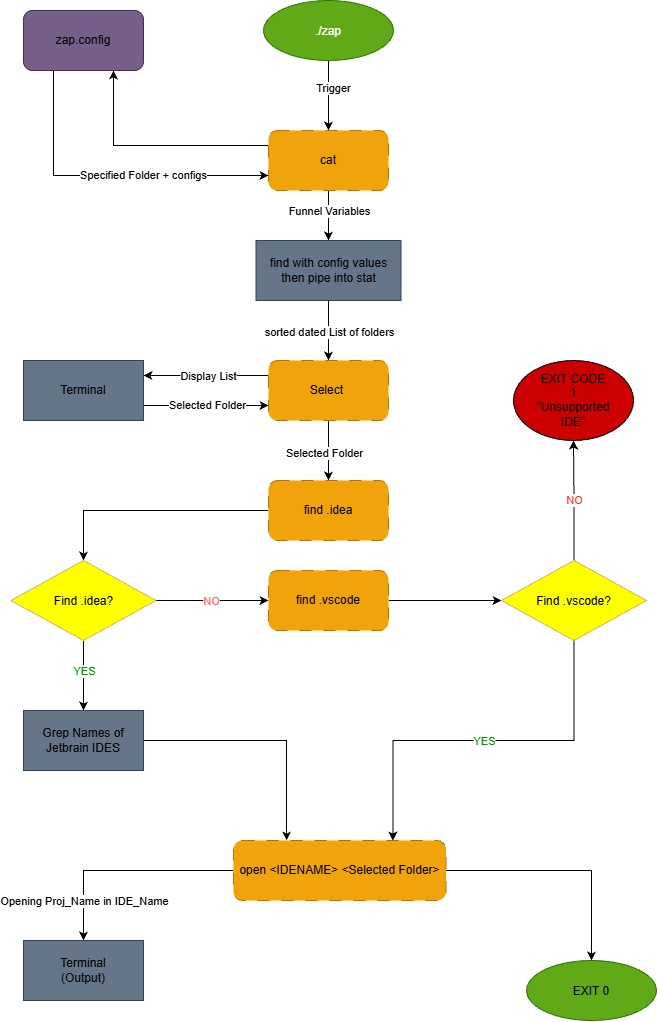

The diagram above was exported from draw.io. Its source (the exported page's mxGraphModel, read from the mxfile embedded in the PNG):
<mxGraphModel dx="2934" dy="1103" grid="1" gridSize="10" guides="1" tooltips="1" connect="1" arrows="1" fold="1" page="1" pageScale="1" pageWidth="850" pageHeight="1100" background="light-dark(#FFFFFF,#FFFFFF)" math="0" shadow="0">
  <root>
    <mxCell id="0" />
    <mxCell id="1" parent="0" />
    <mxCell id="X9NPnQ5w3uBt5d5MsDVc-8" edge="1" parent="1" source="X9NPnQ5w3uBt5d5MsDVc-1" style="edgeStyle=orthogonalEdgeStyle;rounded=0;orthogonalLoop=1;jettySize=auto;html=1;exitX=0.5;exitY=1;exitDx=0;exitDy=0;entryX=0.5;entryY=0;entryDx=0;entryDy=0;defaultLabelBackgroundColor=page;" target="X9NPnQ5w3uBt5d5MsDVc-6">
      <mxGeometry relative="1" as="geometry" />
    </mxCell>
    <mxCell id="X9NPnQ5w3uBt5d5MsDVc-14" connectable="0" parent="X9NPnQ5w3uBt5d5MsDVc-8" style="edgeLabel;html=1;align=center;verticalAlign=middle;resizable=0;points=[];inheritText=fontFamily,fontSize,fontStyle,textOpacity,labelBorderColor,labelBorderWidth,labelBackgroundColor,defaultLabelBackgroundColor,labelPadding;defaultLabelBackgroundColor=page;fontColor=light-dark(#000000,#FFFFFF);" value="Trigger" vertex="1">
      <mxGeometry relative="1" x="-0.2286" y="4" as="geometry">
        <mxPoint as="offset" />
      </mxGeometry>
    </mxCell>
    <mxCell id="X9NPnQ5w3uBt5d5MsDVc-1" parent="1" style="ellipse;whiteSpace=wrap;html=1;shapeInside=1;fillColor=#60a917;fontColor=light-dark(#FFFFFF,#FFFFFF);strokeColor=#2D7600;" value="./zap" vertex="1">
      <mxGeometry height="60" width="130" x="340" y="20" as="geometry" />
    </mxCell>
    <mxCell id="X9NPnQ5w3uBt5d5MsDVc-9" edge="1" parent="1" source="X9NPnQ5w3uBt5d5MsDVc-6" style="edgeStyle=orthogonalEdgeStyle;rounded=0;orthogonalLoop=1;jettySize=auto;html=1;exitX=0;exitY=0.25;exitDx=0;exitDy=0;entryX=0.75;entryY=1;entryDx=0;entryDy=0;defaultLabelBackgroundColor=page;" target="X9NPnQ5w3uBt5d5MsDVc-7">
      <mxGeometry relative="1" x="0.1265" as="geometry" />
    </mxCell>
    <mxCell id="X9NPnQ5w3uBt5d5MsDVc-15" edge="1" parent="1" source="X9NPnQ5w3uBt5d5MsDVc-6" style="edgeStyle=orthogonalEdgeStyle;rounded=0;orthogonalLoop=1;jettySize=auto;html=1;defaultLabelBackgroundColor=page;entryX=0.5;entryY=0;entryDx=0;entryDy=0;" target="X9NPnQ5w3uBt5d5MsDVc-72">
      <mxGeometry relative="1" as="geometry" />
    </mxCell>
    <mxCell id="X9NPnQ5w3uBt5d5MsDVc-25" connectable="0" parent="X9NPnQ5w3uBt5d5MsDVc-15" style="edgeLabel;html=1;align=center;verticalAlign=middle;resizable=0;points=[];inheritText=1;defaultLabelBackgroundColor=page;" value="Funnel Variables" vertex="1">
      <mxGeometry relative="1" x="-0.2007" as="geometry">
        <mxPoint as="offset" />
      </mxGeometry>
    </mxCell>
    <mxCell id="X9NPnQ5w3uBt5d5MsDVc-6" parent="1" style="rounded=1;whiteSpace=wrap;html=1;roundedPerimeter=1;fillColor=#f0a30a;fontColor=default;strokeColor=light-dark(#BD7000,#FFF4C3);dashed=1;dashPattern=12 12;" value="cat" vertex="1">
      <mxGeometry height="60" width="120" x="345" y="150" as="geometry" />
    </mxCell>
    <mxCell id="X9NPnQ5w3uBt5d5MsDVc-10" edge="1" parent="1" source="X9NPnQ5w3uBt5d5MsDVc-7" style="edgeStyle=orthogonalEdgeStyle;rounded=0;orthogonalLoop=1;jettySize=auto;html=1;exitX=0.25;exitY=1;exitDx=0;exitDy=0;entryX=0;entryY=0.75;entryDx=0;entryDy=0;defaultLabelBackgroundColor=page;" target="X9NPnQ5w3uBt5d5MsDVc-6" value="Specified Folder + configs">
      <mxGeometry relative="1" x="0.2188" as="geometry">
        <mxPoint as="offset" />
      </mxGeometry>
    </mxCell>
    <mxCell id="X9NPnQ5w3uBt5d5MsDVc-7" parent="1" style="rounded=1;whiteSpace=wrap;html=1;roundedPerimeter=1;fillColor=#76608a;fontColor=default;strokeColor=light-dark(#432D57,#FFFFFF);" value="zap.config" vertex="1">
      <mxGeometry height="60" width="120" x="100" y="30" as="geometry" />
    </mxCell>
    <mxCell id="X9NPnQ5w3uBt5d5MsDVc-26" edge="1" parent="1" source="X9NPnQ5w3uBt5d5MsDVc-72" style="edgeStyle=orthogonalEdgeStyle;rounded=0;orthogonalLoop=1;jettySize=auto;html=1;entryX=0.5;entryY=0;entryDx=0;entryDy=0;defaultLabelBackgroundColor=page;exitX=0.5;exitY=1;exitDx=0;exitDy=0;" target="X9NPnQ5w3uBt5d5MsDVc-22">
      <mxGeometry relative="1" as="geometry" />
    </mxCell>
    <mxCell id="X9NPnQ5w3uBt5d5MsDVc-27" connectable="0" parent="X9NPnQ5w3uBt5d5MsDVc-26" style="edgeLabel;html=1;align=center;verticalAlign=middle;resizable=0;points=[];inheritText=fontFamily,fontSize,fontStyle,textOpacity,labelBorderColor,labelBorderWidth,labelBackgroundColor,defaultLabelBackgroundColor,labelPadding;defaultLabelBackgroundColor=page;fontColor=default;" value="sorted dated List of folders" vertex="1">
      <mxGeometry relative="1" x="-0.175" y="-3" as="geometry">
        <mxPoint x="3" y="6" as="offset" />
      </mxGeometry>
    </mxCell>
    <mxCell id="X9NPnQ5w3uBt5d5MsDVc-29" edge="1" parent="1" source="X9NPnQ5w3uBt5d5MsDVc-22" style="edgeStyle=orthogonalEdgeStyle;rounded=0;orthogonalLoop=1;jettySize=auto;html=1;exitX=0;exitY=0.25;exitDx=0;exitDy=0;entryX=1;entryY=0.25;entryDx=0;entryDy=0;defaultLabelBackgroundColor=page;" target="X9NPnQ5w3uBt5d5MsDVc-28">
      <mxGeometry relative="1" as="geometry" />
    </mxCell>
    <mxCell id="X9NPnQ5w3uBt5d5MsDVc-31" connectable="0" parent="X9NPnQ5w3uBt5d5MsDVc-29" style="edgeLabel;html=1;align=center;verticalAlign=middle;resizable=0;points=[];inheritText=1;defaultLabelBackgroundColor=page;" value="Display List" vertex="1">
      <mxGeometry relative="1" x="-0.024" as="geometry">
        <mxPoint as="offset" />
      </mxGeometry>
    </mxCell>
    <mxCell id="X9NPnQ5w3uBt5d5MsDVc-35" edge="1" parent="1" source="X9NPnQ5w3uBt5d5MsDVc-22" style="edgeStyle=orthogonalEdgeStyle;rounded=0;orthogonalLoop=1;jettySize=auto;html=1;exitX=0.5;exitY=1;exitDx=0;exitDy=0;entryX=0.5;entryY=0;entryDx=0;entryDy=0;defaultLabelBackgroundColor=page;" target="X9NPnQ5w3uBt5d5MsDVc-34">
      <mxGeometry relative="1" as="geometry" />
    </mxCell>
    <mxCell id="X9NPnQ5w3uBt5d5MsDVc-36" connectable="0" parent="X9NPnQ5w3uBt5d5MsDVc-35" style="edgeLabel;html=1;align=center;verticalAlign=middle;resizable=0;points=[];inheritText=1;defaultLabelBackgroundColor=page;" value="Selected Folder" vertex="1">
      <mxGeometry relative="1" x="0.0571" y="-2" as="geometry">
        <mxPoint x="-3" as="offset" />
      </mxGeometry>
    </mxCell>
    <mxCell id="X9NPnQ5w3uBt5d5MsDVc-22" parent="1" style="rounded=1;whiteSpace=wrap;html=1;roundedPerimeter=1;fillColor=#f0a30a;fontColor=default;strokeColor=light-dark(#BD7000,#FFF4C3);dashed=1;dashPattern=12 12;" value="Select&amp;nbsp;" vertex="1">
      <mxGeometry height="60" width="120" x="345" y="380" as="geometry" />
    </mxCell>
    <mxCell id="X9NPnQ5w3uBt5d5MsDVc-32" edge="1" parent="1" source="X9NPnQ5w3uBt5d5MsDVc-28" style="edgeStyle=orthogonalEdgeStyle;rounded=0;orthogonalLoop=1;jettySize=auto;html=1;exitX=1;exitY=0.75;exitDx=0;exitDy=0;entryX=0;entryY=0.75;entryDx=0;entryDy=0;defaultLabelBackgroundColor=page;" target="X9NPnQ5w3uBt5d5MsDVc-22">
      <mxGeometry relative="1" as="geometry" />
    </mxCell>
    <mxCell id="X9NPnQ5w3uBt5d5MsDVc-33" connectable="0" parent="X9NPnQ5w3uBt5d5MsDVc-32" style="edgeLabel;html=1;align=center;verticalAlign=middle;resizable=0;points=[];inheritText=1;defaultLabelBackgroundColor=page;" value="Selected Folder" vertex="1">
      <mxGeometry relative="1" x="0.024" y="1" as="geometry">
        <mxPoint x="-1" as="offset" />
      </mxGeometry>
    </mxCell>
    <mxCell id="X9NPnQ5w3uBt5d5MsDVc-28" parent="1" style="rounded=0;whiteSpace=wrap;html=1;fillColor=#647687;fontColor=light-dark(#000000,#FFFFFF);strokeColor=#314354;" value="Terminal" vertex="1">
      <mxGeometry height="60" width="120" x="100" y="380" as="geometry" />
    </mxCell>
    <mxCell id="X9NPnQ5w3uBt5d5MsDVc-38" edge="1" parent="1" source="X9NPnQ5w3uBt5d5MsDVc-34" style="edgeStyle=orthogonalEdgeStyle;rounded=0;orthogonalLoop=1;jettySize=auto;html=1;entryX=0.5;entryY=0;entryDx=0;entryDy=0;defaultLabelBackgroundColor=page;" target="X9NPnQ5w3uBt5d5MsDVc-37">
      <mxGeometry relative="1" as="geometry" />
    </mxCell>
    <mxCell id="X9NPnQ5w3uBt5d5MsDVc-34" parent="1" style="rounded=1;whiteSpace=wrap;html=1;roundedPerimeter=1;fillColor=#f0a30a;fontColor=default;strokeColor=light-dark(#BD7000,#FFF4C3);dashed=1;dashPattern=12 12;" value="find .idea" vertex="1">
      <mxGeometry height="60" width="120" x="345" y="500" as="geometry" />
    </mxCell>
    <mxCell id="X9NPnQ5w3uBt5d5MsDVc-39" edge="1" parent="1" source="X9NPnQ5w3uBt5d5MsDVc-37" style="edgeStyle=orthogonalEdgeStyle;rounded=0;orthogonalLoop=1;jettySize=auto;html=1;defaultLabelBackgroundColor=page;entryX=0;entryY=0.5;entryDx=0;entryDy=0;" target="X9NPnQ5w3uBt5d5MsDVc-41">
      <mxGeometry relative="1" as="geometry">
        <mxPoint x="350" y="670" as="targetPoint" />
      </mxGeometry>
    </mxCell>
    <mxCell id="X9NPnQ5w3uBt5d5MsDVc-40" connectable="0" parent="X9NPnQ5w3uBt5d5MsDVc-39" style="edgeLabel;html=1;align=center;verticalAlign=middle;resizable=0;points=[];inheritText=fontFamily,fontSize,fontStyle,textOpacity,labelBorderColor,labelBorderWidth,labelBackgroundColor,defaultLabelBackgroundColor,labelPadding;defaultLabelBackgroundColor=page;fontColor=light-dark(#FF6666,#FF6666);" value="NO" vertex="1">
      <mxGeometry relative="1" x="0.0979" as="geometry">
        <mxPoint x="-7" as="offset" />
      </mxGeometry>
    </mxCell>
    <mxCell id="X9NPnQ5w3uBt5d5MsDVc-56" edge="1" parent="1" source="X9NPnQ5w3uBt5d5MsDVc-37" style="edgeStyle=orthogonalEdgeStyle;rounded=0;orthogonalLoop=1;jettySize=auto;html=1;exitX=0.5;exitY=1;exitDx=0;exitDy=0;entryX=0.5;entryY=0;entryDx=0;entryDy=0;defaultLabelBackgroundColor=page;" target="X9NPnQ5w3uBt5d5MsDVc-75">
      <mxGeometry relative="1" as="geometry" />
    </mxCell>
    <mxCell id="X9NPnQ5w3uBt5d5MsDVc-57" connectable="0" parent="X9NPnQ5w3uBt5d5MsDVc-56" style="edgeLabel;html=1;align=center;verticalAlign=middle;resizable=0;points=[];inheritText=fontFamily,fontSize,fontStyle,textOpacity,labelBorderColor,labelBorderWidth,labelBackgroundColor,defaultLabelBackgroundColor,labelPadding;defaultLabelBackgroundColor=page;fontColor=light-dark(#009900,#009900);" value="YES" vertex="1">
      <mxGeometry relative="1" x="0.0571" as="geometry">
        <mxPoint y="-7" as="offset" />
      </mxGeometry>
    </mxCell>
    <mxCell id="X9NPnQ5w3uBt5d5MsDVc-37" parent="1" style="rhombus;whiteSpace=wrap;html=1;shapeInside=1;fillColor=light-dark(#FFFF00,#FFFF66);strokeColor=#d6b656;fontColor=default;" value="Find .idea?" vertex="1">
      <mxGeometry height="80" width="145" x="87.5" y="580" as="geometry" />
    </mxCell>
    <mxCell id="X9NPnQ5w3uBt5d5MsDVc-43" edge="1" parent="1" source="X9NPnQ5w3uBt5d5MsDVc-41" style="edgeStyle=orthogonalEdgeStyle;rounded=0;orthogonalLoop=1;jettySize=auto;html=1;entryX=0;entryY=0.5;entryDx=0;entryDy=0;defaultLabelBackgroundColor=page;" target="X9NPnQ5w3uBt5d5MsDVc-42">
      <mxGeometry relative="1" as="geometry" />
    </mxCell>
    <mxCell id="X9NPnQ5w3uBt5d5MsDVc-41" parent="1" style="rounded=1;whiteSpace=wrap;html=1;roundedPerimeter=1;fillColor=#f0a30a;fontColor=default;strokeColor=light-dark(#BD7000,#FFF4C3);dashed=1;dashPattern=12 12;" value="find .vscode" vertex="1">
      <mxGeometry height="60" width="120" x="345" y="590" as="geometry" />
    </mxCell>
    <mxCell id="X9NPnQ5w3uBt5d5MsDVc-44" edge="1" parent="1" source="X9NPnQ5w3uBt5d5MsDVc-42" style="edgeStyle=orthogonalEdgeStyle;rounded=0;orthogonalLoop=1;jettySize=auto;html=1;defaultLabelBackgroundColor=page;fontColor=light-dark(#FF3333,#FF3333);entryX=0.5;entryY=1;entryDx=0;entryDy=0;" target="X9NPnQ5w3uBt5d5MsDVc-45" value="NO">
      <mxGeometry relative="1" x="-0.0041" as="geometry">
        <mxPoint x="650.5" y="460" as="targetPoint" />
      </mxGeometry>
    </mxCell>
    <mxCell id="X9NPnQ5w3uBt5d5MsDVc-63" edge="1" parent="1" source="X9NPnQ5w3uBt5d5MsDVc-42" style="edgeStyle=orthogonalEdgeStyle;rounded=0;orthogonalLoop=1;jettySize=auto;html=1;exitX=0.5;exitY=1;exitDx=0;exitDy=0;entryX=0.75;entryY=0;entryDx=0;entryDy=0;defaultLabelBackgroundColor=page;" target="X9NPnQ5w3uBt5d5MsDVc-49">
      <mxGeometry relative="1" as="geometry" />
    </mxCell>
    <mxCell id="X9NPnQ5w3uBt5d5MsDVc-64" connectable="0" parent="X9NPnQ5w3uBt5d5MsDVc-63" style="edgeLabel;html=1;align=center;verticalAlign=middle;resizable=0;points=[];inheritText=fontFamily,fontSize,fontStyle,textOpacity,labelBorderColor,labelBorderWidth,labelBackgroundColor,defaultLabelBackgroundColor,labelPadding;defaultLabelBackgroundColor=page;fontColor=light-dark(#009900,#009900);" value="YES" vertex="1">
      <mxGeometry relative="1" x="0.0837" y="-2" as="geometry">
        <mxPoint x="16" y="2" as="offset" />
      </mxGeometry>
    </mxCell>
    <mxCell id="X9NPnQ5w3uBt5d5MsDVc-42" parent="1" style="rhombus;whiteSpace=wrap;html=1;shapeInside=1;fillColor=light-dark(#FFFF00,#FFFF66);strokeColor=#d6b656;fontColor=default;" value="Find .vscode?" vertex="1">
      <mxGeometry height="80" width="145" x="578" y="580" as="geometry" />
    </mxCell>
    <mxCell id="X9NPnQ5w3uBt5d5MsDVc-45" parent="1" style="ellipse;whiteSpace=wrap;html=1;shapeInside=1;fillColor=light-dark(#CC0000,#CC0000);fontColor=default;" value="EXIT CODE 1&lt;div&gt;&quot;Unsupported&lt;/div&gt;&lt;div&gt;IDE&quot;&lt;/div&gt;" vertex="1">
      <mxGeometry height="80" width="120" x="590" y="380" as="geometry" />
    </mxCell>
    <mxCell id="X9NPnQ5w3uBt5d5MsDVc-61" edge="1" parent="1" source="X9NPnQ5w3uBt5d5MsDVc-75" style="edgeStyle=orthogonalEdgeStyle;rounded=0;orthogonalLoop=1;jettySize=auto;html=1;entryX=0.25;entryY=0;entryDx=0;entryDy=0;defaultLabelBackgroundColor=page;exitX=1;exitY=0.5;exitDx=0;exitDy=0;" target="X9NPnQ5w3uBt5d5MsDVc-49">
      <mxGeometry relative="1" as="geometry" />
    </mxCell>
    <mxCell id="X9NPnQ5w3uBt5d5MsDVc-67" edge="1" parent="1" source="X9NPnQ5w3uBt5d5MsDVc-49" style="edgeStyle=orthogonalEdgeStyle;rounded=0;orthogonalLoop=1;jettySize=auto;html=1;exitX=0;exitY=0.5;exitDx=0;exitDy=0;entryX=0.5;entryY=0;entryDx=0;entryDy=0;defaultLabelBackgroundColor=page;" target="X9NPnQ5w3uBt5d5MsDVc-53">
      <mxGeometry relative="1" as="geometry" />
    </mxCell>
    <mxCell id="X9NPnQ5w3uBt5d5MsDVc-68" connectable="0" parent="X9NPnQ5w3uBt5d5MsDVc-67" style="edgeLabel;html=1;align=center;verticalAlign=middle;resizable=0;points=[];inheritText=fontFamily,fontSize,fontStyle,textOpacity,labelBorderColor,labelBorderWidth,labelBackgroundColor,defaultLabelBackgroundColor,labelPadding;defaultLabelBackgroundColor=page;fontColor=default;" value="Opening Proj_Name in IDE_Name" vertex="1">
      <mxGeometry relative="1" x="-0.033" y="2" as="geometry">
        <mxPoint x="-44" y="28" as="offset" />
      </mxGeometry>
    </mxCell>
    <mxCell id="X9NPnQ5w3uBt5d5MsDVc-71" edge="1" parent="1" source="X9NPnQ5w3uBt5d5MsDVc-49" style="edgeStyle=orthogonalEdgeStyle;rounded=0;orthogonalLoop=1;jettySize=auto;html=1;entryX=0.5;entryY=0;entryDx=0;entryDy=0;defaultLabelBackgroundColor=page;" target="X9NPnQ5w3uBt5d5MsDVc-70">
      <mxGeometry relative="1" as="geometry" />
    </mxCell>
    <mxCell id="X9NPnQ5w3uBt5d5MsDVc-49" parent="1" style="rounded=1;whiteSpace=wrap;html=1;roundedPerimeter=1;fillColor=#f0a30a;fontColor=default;strokeColor=light-dark(#BD7000,#FFF4C3);dashed=1;dashPattern=12 12;" value="open &amp;lt;IDENAME&amp;gt; &amp;lt;Selected Folder&amp;gt;" vertex="1">
      <mxGeometry height="60" width="212.5" x="310" y="860" as="geometry" />
    </mxCell>
    <mxCell id="X9NPnQ5w3uBt5d5MsDVc-53" parent="1" style="rounded=0;whiteSpace=wrap;html=1;fillColor=#647687;fontColor=default;strokeColor=#314354;" value="Terminal&lt;div&gt;(Output)&lt;/div&gt;" vertex="1">
      <mxGeometry height="60" width="120" x="100" y="960" as="geometry" />
    </mxCell>
    <mxCell id="X9NPnQ5w3uBt5d5MsDVc-70" parent="1" style="ellipse;whiteSpace=wrap;html=1;shapeInside=1;fillColor=#60a917;fontColor=default;strokeColor=#2D7600;" value="EXIT 0" vertex="1">
      <mxGeometry height="60" width="130" x="603" y="980" as="geometry" />
    </mxCell>
    <mxCell id="X9NPnQ5w3uBt5d5MsDVc-72" parent="1" style="rounded=0;whiteSpace=wrap;html=1;fillColor=#647687;fontColor=default;strokeColor=#314354;" value="find with config values&lt;div&gt;then pipe into stat&lt;/div&gt;" vertex="1">
      <mxGeometry height="60" width="145" x="332.5" y="260" as="geometry" />
    </mxCell>
    <mxCell id="X9NPnQ5w3uBt5d5MsDVc-75" parent="1" style="rounded=0;whiteSpace=wrap;html=1;fillColor=#647687;fontColor=default;strokeColor=#314354;" value="&lt;span style=&quot;&quot;&gt;Grep Names of Jetbrain IDES&lt;/span&gt;" vertex="1">
      <mxGeometry height="60" width="120" x="100" y="730" as="geometry" />
    </mxCell>
  </root>
</mxGraphModel>